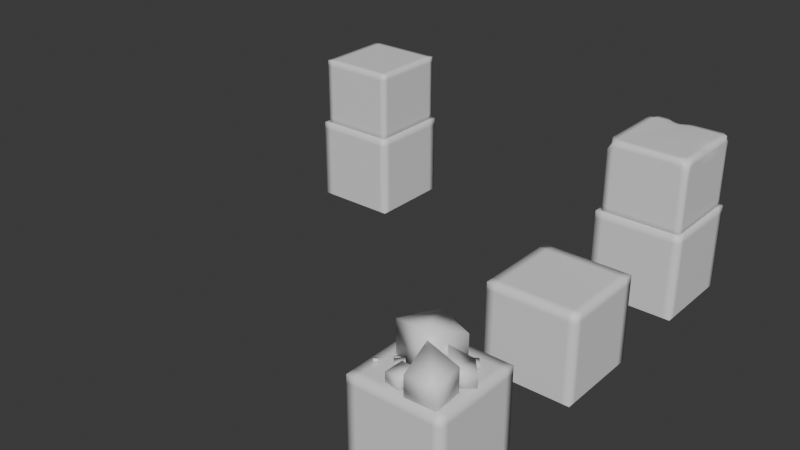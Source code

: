 # Source: tile_set_meshes.blend  (saved by Blender 4.5.90; exported with 4.5.12 LTS)
import bpy
from mathutils import Matrix  # noqa: F401  (used for matrix-valued properties, if any)

bpy.ops.wm.read_factory_settings(use_empty=True)
scene = bpy.context.scene
scene.name = 'Scene'

# ---- collections
col_collection = bpy.data.collections.new('Collection'); scene.collection.children.link(col_collection)

# ---- materials (node trees are filled in below, after node groups)
mat_material_001 = bpy.data.materials.new('Material.001')
mat_material_001.alpha_threshold = 0.0
mat_material_001.roughness = 0.5
mat_material_001.line_color = (0.0, 0.0, 0.0, 1.0)
mat_material = bpy.data.materials.new('Material')
mat_material.alpha_threshold = 0.0
mat_material.roughness = 0.5
mat_material.line_color = (0.0, 0.0, 0.0, 1.0)
mat_material_003 = bpy.data.materials.new('Material.003')
mat_material_003.alpha_threshold = 0.0
mat_material_003.roughness = 0.5
mat_material_003.line_color = (0.0, 0.0, 0.0, 1.0)
mat_material_004 = bpy.data.materials.new('Material.004')
mat_material_004.alpha_threshold = 0.0
mat_material_004.roughness = 0.5
mat_material_004.line_color = (0.0, 0.0, 0.0, 1.0)

# ---- material node trees
mat_material_001.use_nodes = True; mat_material_001.node_tree.nodes.clear()
_N = mat_material_001.node_tree.nodes; _L = mat_material_001.node_tree.links
n0 = _N.new('ShaderNodeOutputMaterial'); n0.name = 'Material Output'; n0.location = (300, 300)
n1 = _N.new('ShaderNodeBsdfPrincipled'); n1.name = 'Principled BSDF'; n1.location = (10, 300)
n1.inputs[3].default_value = 1.45
_L.new(n1.outputs[0], n0.inputs[0])
n0.is_active_output = True
mat_material.use_nodes = True; mat_material.node_tree.nodes.clear()
_N = mat_material.node_tree.nodes; _L = mat_material.node_tree.links
n0 = _N.new('ShaderNodeOutputMaterial'); n0.name = 'Material Output'; n0.location = (300, 300)
n1 = _N.new('ShaderNodeBsdfPrincipled'); n1.name = 'Principled BSDF'; n1.location = (10, 300)
n1.inputs[3].default_value = 1.45
_L.new(n1.outputs[0], n0.inputs[0])
n0.is_active_output = True
mat_material_003.use_nodes = True; mat_material_003.node_tree.nodes.clear()
_N = mat_material_003.node_tree.nodes; _L = mat_material_003.node_tree.links
n0 = _N.new('ShaderNodeOutputMaterial'); n0.name = 'Material Output'; n0.location = (300, 300)
n1 = _N.new('ShaderNodeBsdfPrincipled'); n1.name = 'Principled BSDF'; n1.location = (10, 300)
n1.inputs[3].default_value = 1.45
_L.new(n1.outputs[0], n0.inputs[0])
n0.is_active_output = True
mat_material_004.use_nodes = True; mat_material_004.node_tree.nodes.clear()
_N = mat_material_004.node_tree.nodes; _L = mat_material_004.node_tree.links
n0 = _N.new('ShaderNodeOutputMaterial'); n0.name = 'Material Output'; n0.location = (300, 300)
n1 = _N.new('ShaderNodeBsdfPrincipled'); n1.name = 'Principled BSDF'; n1.location = (10, 300)
n1.inputs[3].default_value = 1.45
_L.new(n1.outputs[0], n0.inputs[0])
n0.is_active_output = True

# ---- world
world_world = bpy.data.worlds.new('World'); scene.world = world_world
world_world.use_nodes = True; world_world.node_tree.nodes.clear()
_N = world_world.node_tree.nodes; _L = world_world.node_tree.links
n0 = _N.new('ShaderNodeOutputWorld'); n0.name = 'World Output'; n0.location = (300, 300)
n1 = _N.new('ShaderNodeBackground'); n1.name = 'Background'; n1.location = (10, 300)
n1.inputs[0].default_value = (0.05088, 0.05088, 0.05088, 1.0)
_L.new(n1.outputs[0], n0.inputs[0])
n0.is_active_output = True
world_world.color = (0.05088, 0.05088, 0.05088)
world_world.sun_shadow_jitter_overblur = 0.0

# ---- meshes
me_cube_001 = bpy.data.meshes.new('Cube.001')
me_cube_001.from_pydata([(0.5, 6.557e-08, -0.5), (0.5, -1.0, -0.5), (0.5, -6.557e-08, 0.5), (0.5, -1.0, 0.5), (-0.5, 6.557e-08, -0.5), (-0.5, -1.0, -0.5), (-0.5, -6.557e-08, 0.5), (-0.5, -1.0, 0.5), (0.4096, -1.0, -0.5), (-0.4096, -1.0, -0.5), (0.4096, -5.96e-08, 0.5), (-0.4096, -5.96e-08, 0.5), (-0.4096, -1.0, 0.5), (0.4096, -1.0, 0.5), (-0.4096, 5.96e-08, -0.5), (0.4096, 5.96e-08, -0.5), (-0.5, -1.0, -0.4015), (-0.5, -0.08836, -0.4015), (-0.5, -0.08836, 0.4015), (-0.5, -1.0, 0.4015), (0.5, 2.98e-08, -0.4015), (0.5, -0.08836, 0.4015), (0.5, -0.08836, -0.4015), (0.5, -2.98e-08, 0.4015), (-0.5, -2.98e-08, 0.4015), (-0.4096, -0.08836, 0.5), (0.4096, -0.08836, 0.5), (-0.5, 2.98e-08, -0.4015), (0.5, -1.0, 0.4015), (0.4096, -0.08836, -0.5), (-0.4096, -0.08836, -0.5), (0.5, -1.0, -0.4015), (0.4096, 2.98e-08, -0.4015), (-0.5, -0.08836, -0.5), (0.5, -0.08836, 0.5), (0.4096, -2.98e-08, 0.4015), (-0.4096, 2.98e-08, -0.4015), (-0.5, -0.08836, 0.5), (0.5, -0.08836, -0.5), (-0.4096, -2.98e-08, 0.4015), (0.4681, 5.257e-08, -0.4752), (0.4681, -5.2e-08, 0.4677), (-0.4429, 5.257e-08, -0.4752), (-0.4429, -5.2e-08, 0.4677), (0.4442, 0.7994, -0.4543), (0.4371, 0.7844, 0.4518), (-0.4199, 0.8065, -0.4555), (-0.414, 0.7915, 0.4355), (0.4681, 0.06333, 0.4677), (-0.4429, 0.06333, 0.4677), (0.4681, 0.06333, -0.4752), (-0.4429, 0.06333, -0.4752), (0.4681, 0.7267, 0.4677), (0.4681, 0.7607, -0.4752), (-0.4429, 0.7305, -0.4752), (-0.4429, 0.7294, 0.4677), (0.399, -5.96e-08, 0.4677), (-0.3788, -5.96e-08, 0.4677), (0.399, 5.96e-08, -0.4752), (-0.3788, 5.96e-08, -0.4752), (0.3738, 0.8314, 0.4677), (-0.3633, 0.8314, 0.4677), (0.399, 0.8314, -0.4752), (-0.3598, 0.8314, -0.4752), (-0.3788, 0.06333, -0.4752), (0.399, 0.06333, -0.4752), (0.399, 0.06333, 0.4677), (-0.3788, 0.06333, 0.4677), (-0.3788, 0.7607, -0.4752), (0.399, 0.7607, -0.4752), (0.399, 0.7607, 0.4677), (-0.3788, 0.7607, 0.4677), (0.4681, 4.13e-08, -0.416), (0.4681, -4.042e-08, 0.3968), (-0.4429, 4.13e-08, -0.416), (-0.4429, -4.042e-08, 0.3968), (0.4681, 0.8314, -0.416), (0.4681, 0.8314, 0.3813), (-0.4429, 0.8314, -0.3899), (-0.4429, 0.8314, 0.3709), (-0.4429, 0.06333, 0.3968), (-0.4429, 0.06333, -0.416), (0.4681, 0.06333, -0.416), (0.4681, 0.06333, 0.3968), (-0.4429, 0.7607, 0.3968), (-0.4429, 0.7607, -0.416), (0.4681, 0.7607, -0.416), (0.4681, 0.7607, 0.3968), (0.399, 0.8314, -0.416), (0.399, 0.8314, 0.3968), (-0.3788, 0.8314, -0.416), (-0.3788, 0.8314, 0.3968), (0.399, -4.042e-08, 0.3968), (0.399, 4.13e-08, -0.416), (-0.3788, -4.042e-08, 0.3968), (-0.3788, 4.13e-08, -0.416), (0.4681, 0.7607, -0.1523), (0.4576, 0.7606, -0.03755), (0.4681, 0.7607, 0.05126), (0.399, 0.8314, -0.1189), (0.456, 0.8133, -0.04425), (0.399, 0.8314, 0.07802), (0.4681, 0.8314, -0.1646), (0.4681, 0.8314, 0.1862), (0.4681, 0.7358, -0.01885), (0.4681, 0.7405, -0.1134), (0.3853, 0.8314, -0.07715), (0.3841, 0.8314, 0.04662), (0.4681, 0.7607, 0.2812), (0.399, 0.8314, 0.2642), (0.4681, 0.8314, 0.2972), (0.4681, 0.8314, -0.3143), (0.399, 0.8314, -0.2693), (0.4681, 0.7607, -0.3073), (0.4681, 0.6504, -0.02719), (0.4681, 0.6553, -0.1705), (0.4681, 0.6799, 0.1273), (0.4681, 0.7112, -0.2815), (0.3397, 0.8314, 0.1676), (0.3395, 0.8314, -0.1448), (0.3179, 0.8314, 0.02286), (-0.01939, 0.8314, -0.416), (-0.19, 0.8314, -0.416), (0.04664, 0.8314, -0.4752), (-0.2539, 0.8314, -0.4752), (-0.1993, 0.7607, -0.4752), (-0.005302, 0.7607, -0.4752), (-0.289, 0.8314, -0.416), (0.1118, 0.8314, -0.416), (-0.1602, 0.7056, -0.4752), (-0.05833, 0.7082, -0.4752), (-0.06355, 0.8314, -0.3996), (-0.1446, 0.8314, -0.402), (0.03314, 0.8419, -0.3573), (-0.1019, 0.8195, -0.4119), (-0.1032, 0.8314, -0.3209), (-0.2323, 0.8314, -0.3535), (0.156, 0.8314, -0.4752), (0.1512, 0.7607, -0.4752), (-0.314, 0.8314, -0.4752), (-0.308, 0.7607, -0.4752), (-0.109, 0.7348, -0.4577), (-0.2066, 0.659, -0.4752), (-0.001484, 0.6717, -0.4752), (-0.01321, 0.8222, -0.4674), (-0.1946, 0.8181, -0.4709), (-0.09889, 0.8105, -0.4579), (0.4557, 0.8181, 0.1031), (-0.3231, 0.8314, 0.3499), (-0.4429, 0.6999, 0.3968), (-0.3216, 0.8314, 0.3968), (-0.3142, 0.7607, 0.4677), (-0.4429, 0.8314, 0.2833), (-0.3788, 0.6779, 0.4677), (-0.4429, 0.6448, 0.4677), (-0.2764, 0.8314, 0.4677), (-0.3788, 0.8314, 0.3447), (-0.4429, 0.7607, 0.326), (0.4681, 0.7607, 0.3429), (0.2898, 0.8314, -0.4752), (-0.3298, 0.8314, -0.416), (0.3457, 0.8314, 0.3968), (0.399, 0.8314, 0.3436), (-0.3788, 0.8314, -0.3467), (0.4681, 0.8314, 0.3234), (0.4681, 0.8314, -0.3696), (0.399, 0.6913, 0.4677), (0.399, 0.8314, -0.3443), (0.4681, 0.6827, 0.3968), (0.3274, 0.7607, -0.4752), (-0.3426, 0.7607, -0.4752), (0.4681, 0.7607, -0.3578), (0.4681, 0.6893, -0.416), (0.2622, 0.8314, 0.4677), (-0.4429, 0.6961, -0.416), (0.3392, 0.7607, 0.4677), (0.3166, 0.8314, -0.416), (0.4681, 0.6066, 0.4677), (0.399, 0.6888, -0.4752), (0.4681, 0.6514, -0.4752), (-0.3788, 0.6965, -0.4752), (-0.4429, 0.7607, -0.3445), (-0.4429, 0.6484, -0.4752), (-0.3316, 0.8314, -0.4752), (-0.4429, 0.8314, -0.3127)], [], [(39, 24, 6, 11), (25, 11, 6, 37), (17, 27, 4, 33), (21, 23, 2, 34), (29, 15, 0, 38), (33, 4, 14, 30), (26, 25, 12, 13), (34, 2, 10, 26), (32, 15, 14, 36), (23, 35, 10, 2), (30, 29, 8, 9), (0, 15, 32, 20), (16, 17, 33, 5), (20, 32, 35, 23), (5, 33, 30, 9), (10, 35, 39, 11), (8, 29, 38, 1), (35, 32, 36, 39), (3, 34, 26, 13), (38, 0, 20, 22), (10, 11, 25, 26), (22, 20, 23, 21), (1, 38, 22, 31), (37, 6, 24, 18), (14, 15, 29, 30), (18, 24, 27, 17), (7, 37, 18, 19), (14, 4, 27, 36), (31, 22, 21, 28), (36, 27, 24, 39), (19, 18, 17, 16), (28, 21, 34, 3), (12, 25, 37, 7), (95, 74, 42, 59), (90, 63, 46, 78), (70, 52, 45, 60), (86, 53, 44, 76), (68, 54, 46, 63), (84, 55, 47, 79), (75, 43, 49, 80), (59, 42, 51, 64), (72, 40, 50, 82), (56, 41, 48, 66), (80, 49, 154, 149), (64, 51, 182, 180), (82, 50, 179, 172), (66, 48, 177, 166), (49, 67, 153, 154), (67, 66, 166, 175, 151, 153), (50, 65, 178, 179), (65, 143, 138, 169, 178), (43, 57, 67, 49), (57, 56, 66, 67), (40, 58, 65, 50), (58, 59, 64, 65), (53, 69, 62, 44), (69, 169, 159, 62), (55, 71, 61, 47), (71, 151, 155, 61), (76, 44, 62, 88), (88, 62, 159, 176), (72, 93, 58, 40), (93, 95, 59, 58), (56, 57, 94, 92), (92, 94, 95, 93), (41, 56, 92, 73), (73, 92, 93, 72), (60, 89, 161, 173), (89, 162, 161), (45, 77, 89, 60), (77, 164, 162, 89), (48, 83, 168, 177), (83, 116, 108), (51, 81, 174, 182), (81, 80, 149, 157, 181, 174), (41, 73, 83, 48), (73, 72, 82, 83), (42, 74, 81, 51), (74, 75, 80, 81), (54, 85, 78, 46), (85, 181, 184, 78), (52, 87, 77, 45), (87, 158, 164, 77), (61, 91, 79, 47), (91, 156, 152, 79), (57, 43, 75, 94), (94, 75, 74, 95), (106, 107, 100), (102, 96, 113, 111), (98, 104, 97), (97, 105, 96), (134, 146, 145, 122), (82, 114, 116, 83), (82, 115, 114), (105, 97, 104), (103, 147, 101), (99, 102, 111, 112), (99, 106, 100), (100, 107, 101), (120, 107, 106), (136, 127, 160, 163, 156, 148), (172, 171, 113, 117, 82), (109, 110, 103, 101), (110, 108, 98, 103), (112, 111, 165, 167), (111, 113, 171, 165), (105, 117, 113, 96), (119, 120, 106), (108, 158, 168, 83), (157, 149, 84), (114, 115, 105, 104), (108, 116, 104, 98), (115, 117, 105), (116, 114, 104), (112, 119, 106, 99), (118, 109, 101, 107), (120, 148, 118), (82, 117, 115), (100, 98, 97), (96, 100, 97), (122, 127, 136, 132), (132, 136, 135, 131), (126, 130, 141), (122, 124, 139, 127), (131, 135, 133), (121, 144, 146, 134), (124, 125, 140, 139), (131, 134, 132), (131, 133, 128, 121), (121, 134, 131), (132, 134, 122), (135, 136, 148), (123, 126, 144), (128, 133, 119, 112, 167, 176), (127, 139, 183, 160), (137, 138, 126, 123), (133, 135, 148, 120), (122, 145, 124), (139, 140, 170, 183), (138, 143, 130, 126), (130, 143, 142, 129), (129, 142, 140, 125), (140, 142, 64, 180, 170), (64, 142, 143, 65), (141, 129, 125), (129, 141, 130), (128, 137, 123, 121), (133, 120, 119), (146, 144, 126, 141), (124, 145, 125), (145, 146, 141, 125), (144, 121, 123), (98, 100, 147), (107, 120, 118), (100, 96, 102), (101, 147, 100), (99, 100, 102), (147, 103, 98), (154, 153, 71, 55), (148, 156, 91), (152, 157, 84, 79), (148, 109, 118), (152, 156, 163, 184), (153, 151, 71), (155, 150, 91, 61), (155, 151, 175, 173), (150, 148, 91), (149, 154, 55, 84), (182, 174, 85, 54), (166, 177, 52, 70), (174, 181, 85), (159, 169, 138, 137), (173, 175, 70, 60), (160, 183, 63, 90), (161, 162, 109, 148, 150), (176, 159, 137, 128), (176, 167, 88), (184, 181, 157, 152), (180, 182, 54, 68), (172, 179, 53, 86), (163, 160, 90), (164, 158, 108, 110), (183, 170, 68, 63), (175, 166, 70), (173, 161, 150, 155), (179, 178, 69, 53), (167, 165, 76, 88), (168, 158, 87), (165, 171, 86, 76), (178, 169, 69), (170, 180, 68), (162, 164, 110, 109), (177, 168, 87, 52), (184, 163, 90, 78), (171, 172, 86)])
me_cube_001.polygons.foreach_set('use_smooth', [True] * 195)
_uv = me_cube_001.uv_layers.new(name='UVMap')
_uv.uv.foreach_set('vector', [0.2936, 0.2431, 0.2936, 0.2673, 0.2673, 0.2673, 0.2673, 0.2431, 0.02362, 0.02418, 1.982e-09, 0.02417, -5.841e-10, -1.125e-08, 0.02362, 3.351e-06, 0.2436, 0.5084, 0.2672, 0.5084, 0.2672, 0.5347, 0.2436, 0.5347, 0.558, 0.2939, 0.5344, 0.2938, 0.5344, 0.2675, 0.558, 0.2675, 0.5108, 0.5107, 0.5344, 0.5107, 0.5344, 0.5349, 0.5108, 0.5349, 0.5108, 0.2675, 0.5344, 0.2675, 0.5344, 0.2917, 0.5108, 0.2917, 0.02362, 0.2432, 0.02362, 0.02418, 0.2673, 0.02421, 0.2673, 0.2432, 0.02362, 0.2673, 6.327e-08, 0.2673, 4.887e-08, 0.2431, 0.02362, 0.2432, 0.5081, 0.02437, 0.5344, 0.0244, 0.5344, 0.2433, 0.5081, 0.2433, 0.2936, 2.234e-05, 0.2936, 0.02419, 0.2673, 0.02417, 0.2673, -2.379e-09, 0.5108, 0.2917, 0.5108, 0.5107, 0.2673, 0.5107, 0.2673, 0.2917, 0.5344, 0.0002268, 0.5344, 0.0244, 0.5081, 0.02437, 0.5081, 0.0002045, -1.257e-08, 0.5084, 0.2436, 0.5084, 0.2436, 0.5347, -1.488e-08, 0.5347, 0.5081, 0.0002045, 0.5081, 0.02437, 0.2936, 0.02419, 0.2936, 2.234e-05, 0.2673, 0.2675, 0.5108, 0.2675, 0.5108, 0.2917, 0.2673, 0.2917, 0.2673, 0.02417, 0.2936, 0.02419, 0.2936, 0.2431, 0.2673, 0.2431, 0.2673, 0.5107, 0.5108, 0.5107, 0.5108, 0.5349, 0.2673, 0.5349, 0.2936, 0.02419, 0.5081, 0.02437, 0.5081, 0.2433, 0.2936, 0.2431, 0.2673, 0.2674, 0.02362, 0.2673, 0.02362, 0.2432, 0.2673, 0.2432, 0.558, 0.5349, 0.5344, 0.5349, 0.5344, 0.5085, 0.558, 0.5085, 4.887e-08, 0.2431, 1.982e-09, 0.02417, 0.02362, 0.02418, 0.02362, 0.2432, 0.558, 0.5085, 0.5344, 0.5085, 0.5344, 0.2938, 0.558, 0.2939, 0.8014, 0.5349, 0.558, 0.5349, 0.558, 0.5085, 0.8014, 0.5085, 0.2436, 0.2674, 0.2672, 0.2674, 0.2672, 0.2937, 0.2436, 0.2937, 0.5344, 0.2917, 0.5344, 0.5107, 0.5108, 0.5107, 0.5108, 0.2917, 0.2436, 0.2937, 0.2672, 0.2937, 0.2672, 0.5084, 0.2436, 0.5084, 8.496e-09, 0.2674, 0.2436, 0.2674, 0.2436, 0.2937, 6.194e-09, 0.2937, 0.5344, 0.2433, 0.5344, 0.2675, 0.5081, 0.2675, 0.5081, 0.2433, 0.8014, 0.5085, 0.558, 0.5085, 0.558, 0.2939, 0.8014, 0.2939, 0.5081, 0.2433, 0.5081, 0.2675, 0.2936, 0.2673, 0.2936, 0.2431, 6.194e-09, 0.2937, 0.2436, 0.2937, 0.2436, 0.5084, -1.257e-08, 0.5084, 0.8014, 0.2939, 0.558, 0.2939, 0.558, 0.2675, 0.8014, 0.2675, 0.2673, 0.02421, 0.02362, 0.02418, 0.02362, 3.351e-06, 0.2673, 3.808e-05, 0.7608, 0.2363, 0.778, 0.2363, 0.778, 0.2521, 0.7608, 0.2521, 0.01712, 0.7709, 0.02221, 0.7867, 0.006274, 0.7818, 0.0, 0.764, 0.7753, 0.7599, 0.7844, 0.7784, 0.7689, 0.7702, 0.7564, 0.7532, 0.5533, 0.7711, 0.5533, 0.787, 0.5426, 0.7814, 0.5344, 0.7711, 0.9811, 0.01714, 0.9731, 9.827e-06, 0.9936, 0.006147, 1.0, 0.02223, 0.4706, 0.5538, 0.4623, 0.5349, 0.4791, 0.5435, 0.4895, 0.5608, 0.2673, 0.5538, 0.2673, 0.5349, 0.2843, 0.5349, 0.2843, 0.5538, 0.778, 0.01713, 0.778, -7.073e-09, 0.7949, 8.494e-07, 0.7949, 0.01713, 0.7564, 0.7711, 0.7564, 0.787, 0.7395, 0.787, 0.7395, 0.7711, 0.9786, 0.76, 0.9786, 0.7784, 0.9617, 0.7784, 0.9617, 0.76, 0.2843, 0.5538, 0.2843, 0.5349, 0.4396, 0.5349, 0.4544, 0.5538, 0.7949, 0.01713, 0.7949, 8.494e-07, 0.9511, 8.717e-06, 0.964, 0.01714, 0.7395, 0.7711, 0.7395, 0.787, 0.5825, 0.787, 0.5723, 0.7711, 0.9617, 0.76, 0.9617, 0.7784, 0.8165, 0.7784, 0.7938, 0.7599, 0.9617, 0.5349, 0.9617, 0.552, 0.7974, 0.552, 0.8062, 0.5349, 0.9617, 0.552, 0.9617, 0.76, 0.7938, 0.7599, 0.7753, 0.7439, 0.7753, 0.5693, 0.7974, 0.552, 0.7949, 0.2435, 0.7949, 0.2251, 0.9619, 0.2251, 0.9519, 0.2435, 0.7949, 0.2251, 0.9574, 0.118, 0.9811, 0.1588, 0.9811, 0.2059, 0.9619, 0.2251, 0.9786, 0.5349, 0.9786, 0.552, 0.9617, 0.552, 0.9617, 0.5349, 0.9786, 0.552, 0.9786, 0.76, 0.9617, 0.76, 0.9617, 0.552, 0.778, 0.2435, 0.778, 0.2251, 0.7949, 0.2251, 0.7949, 0.2435, 0.778, 0.2251, 0.778, 0.01713, 0.7949, 0.01713, 0.7949, 0.2251, 0.9811, 0.2435, 0.9811, 0.2251, 1.0, 0.2251, 0.9917, 0.2372, 0.9811, 0.2251, 0.9811, 0.2059, 1.0, 0.1959, 1.0, 0.2251, 0.7836, 0.5349, 0.7753, 0.552, 0.7564, 0.5562, 0.7669, 0.5427, 0.7753, 0.552, 0.7753, 0.5693, 0.7564, 0.5794, 0.7564, 0.5562, 0.2435, 0.7708, 0.2373, 0.7813, 0.225, 0.7866, 0.225, 0.7708, 0.225, 0.7708, 0.225, 0.7866, 0.1958, 0.7866, 0.203, 0.7708, 0.5344, 0.2363, 0.5529, 0.2363, 0.5529, 0.2521, 0.5344, 0.2521, 0.5529, 0.2363, 0.7608, 0.2363, 0.7608, 0.2521, 0.5529, 0.2521, 0.5529, 0.0, 0.7608, 0.0, 0.7608, 0.01894, 0.5529, 0.01894, 0.5529, 0.01894, 0.7608, 0.01894, 0.7608, 0.2363, 0.5529, 0.2363, 0.5344, 0.0, 0.5529, 0.0, 0.5529, 0.01894, 0.5344, 0.01894, 0.5344, 0.01894, 0.5529, 0.01894, 0.5529, 0.2363, 0.5344, 0.2363, 0.2183, 0.5347, 0.225, 0.5537, 0.2108, 0.5537, 0.1885, 0.5348, 0.225, 0.5537, 0.225, 0.5679, 0.2108, 0.5537, 0.2355, 0.5395, 0.2435, 0.5578, 0.225, 0.5537, 0.2183, 0.5347, 0.2435, 0.5578, 0.2435, 0.5732, 0.225, 0.5679, 0.225, 0.5537, 0.7395, 0.5349, 0.7395, 0.5538, 0.5741, 0.5538, 0.5944, 0.5349, 0.7395, 0.5538, 0.5748, 0.6259, 0.5533, 0.5848, 0.2843, 0.7869, 0.2843, 0.7711, 0.4534, 0.7711, 0.4406, 0.787, 0.2843, 0.7711, 0.2843, 0.5538, 0.4544, 0.5538, 0.4706, 0.5728, 0.4706, 0.752, 0.4534, 0.7711, 0.7564, 0.5349, 0.7564, 0.5538, 0.7395, 0.5538, 0.7395, 0.5349, 0.7564, 0.5538, 0.7564, 0.7711, 0.7395, 0.7711, 0.7395, 0.5538, 0.2673, 0.7869, 0.2673, 0.7711, 0.2843, 0.7711, 0.2843, 0.7869, 0.2673, 0.7711, 0.2673, 0.5538, 0.2843, 0.5538, 0.2843, 0.7711, 0.4626, 0.787, 0.4706, 0.7711, 0.4895, 0.7642, 0.483, 0.7817, 0.4706, 0.7711, 0.4706, 0.752, 0.4895, 0.7435, 0.4895, 0.7642, 0.5623, 0.5349, 0.5533, 0.5538, 0.5344, 0.558, 0.5465, 0.5391, 0.5533, 0.5538, 0.5533, 0.5682, 0.5344, 0.5734, 0.5344, 0.558, 0.02128, 0.5349, 0.01712, 0.5538, 0.0, 0.5608, 0.007924, 0.544, 0.01712, 0.5538, 0.01712, 0.5678, 0.0, 0.5842, 0.0, 0.5608, 0.7608, 0.0, 0.778, 0.0, 0.778, 0.01894, 0.7608, 0.01894, 0.7608, 0.01894, 0.778, 0.01894, 0.778, 0.2363, 0.7608, 0.2363, 0.2213, 0.6803, 0.221, 0.6472, 0.2403, 0.6717, 0.5344, 0.7039, 0.5533, 0.7006, 0.5533, 0.7421, 0.5344, 0.7439, 0.5533, 0.6462, 0.5599, 0.665, 0.5532, 0.67, 0.5532, 0.67, 0.5587, 0.6902, 0.5533, 0.7006, 0.09119, 0.7699, 0.09205, 0.7823, 0.06642, 0.7857, 0.06758, 0.7709, 0.7395, 0.7711, 0.5827, 0.6672, 0.5748, 0.6259, 0.7395, 0.5538, 0.7395, 0.7711, 0.5814, 0.7055, 0.5827, 0.6672, 0.5587, 0.6902, 0.5532, 0.67, 0.5599, 0.665, 0.2435, 0.6099, 0.2402, 0.6323, 0.225, 0.6388, 0.225, 0.6914, 0.2435, 0.7036, 0.2435, 0.7436, 0.225, 0.7316, 0.225, 0.6914, 0.2213, 0.6803, 0.2403, 0.6717, 0.2403, 0.6717, 0.221, 0.6472, 0.225, 0.6388, 0.2033, 0.6536, 0.221, 0.6472, 0.2213, 0.6803, 0.05629, 0.7542, 0.04113, 0.7709, 0.03021, 0.7709, 0.01712, 0.7524, 0.01712, 0.5678, 0.03202, 0.5663, 0.5723, 0.7711, 0.5533, 0.7556, 0.5533, 0.7421, 0.5665, 0.7352, 0.7395, 0.7711, 0.225, 0.5891, 0.2435, 0.5802, 0.2435, 0.6099, 0.225, 0.6388, 0.5344, 0.5804, 0.5533, 0.5848, 0.5533, 0.6462, 0.5344, 0.6101, 0.225, 0.7316, 0.2435, 0.7436, 0.2435, 0.7583, 0.225, 0.7516, 0.5344, 0.7439, 0.5533, 0.7421, 0.5533, 0.7556, 0.5344, 0.7587, 0.5587, 0.6902, 0.5665, 0.7352, 0.5533, 0.7421, 0.5533, 0.7006, 0.2091, 0.6984, 0.2033, 0.6536, 0.2213, 0.6803, 0.5533, 0.5848, 0.5533, 0.5682, 0.5741, 0.5538, 0.7395, 0.5538, 0.4706, 0.5728, 0.4544, 0.5538, 0.4706, 0.5538, 0.5827, 0.6672, 0.5814, 0.7055, 0.5587, 0.6902, 0.5599, 0.665, 0.5533, 0.5848, 0.5748, 0.6259, 0.5599, 0.665, 0.5533, 0.6462, 0.5814, 0.7055, 0.5665, 0.7352, 0.5587, 0.6902, 0.5748, 0.6259, 0.5827, 0.6672, 0.5599, 0.665, 0.225, 0.7316, 0.2091, 0.6984, 0.2213, 0.6803, 0.225, 0.6914, 0.2092, 0.6149, 0.225, 0.5891, 0.225, 0.6388, 0.221, 0.6472, 0.2033, 0.6536, 0.03202, 0.5663, 0.2092, 0.6149, 0.7395, 0.7711, 0.5665, 0.7352, 0.5814, 0.7055, 0.5391, 0.6718, 0.5533, 0.6462, 0.5532, 0.67, 0.5533, 0.7006, 0.5391, 0.6718, 0.5532, 0.67, 0.06758, 0.7709, 0.04113, 0.7709, 0.05629, 0.7542, 0.07973, 0.7671, 0.07973, 0.7671, 0.05629, 0.7542, 0.09078, 0.7455, 0.1014, 0.7665, 0.9811, 0.117, 0.9671, 0.1028, 0.9744, 0.08927, 0.06758, 0.7709, 0.05051, 0.7867, 0.03445, 0.7867, 0.04113, 0.7709, 0.1014, 0.7665, 0.09078, 0.7455, 0.1272, 0.7551, 0.1132, 0.7709, 0.1149, 0.7847, 0.09205, 0.7823, 0.09119, 0.7699, 1.0, 0.05053, 0.9811, 0.06512, 0.9811, 0.03607, 1.0, 0.03446, 0.2672, 0.5564, 0.2639, 0.5461, 0.2672, 0.5347, 0.1014, 0.7665, 0.1272, 0.7551, 0.1483, 0.7708, 0.1132, 0.7709, 0.1132, 0.7709, 0.09119, 0.7699, 0.1014, 0.7665, 0.07973, 0.7671, 0.09119, 0.7699, 0.06758, 0.7709, 0.09078, 0.7455, 0.05629, 0.7542, 0.03202, 0.5663, 1.0, 0.1309, 0.9811, 0.117, 0.9977, 0.1149, 0.1483, 0.7708, 0.1272, 0.7551, 0.2091, 0.6984, 0.225, 0.7316, 0.225, 0.7516, 0.203, 0.7708, 0.04113, 0.7709, 0.03445, 0.7867, 0.02973, 0.7867, 0.03021, 0.7709, 1.0, 0.1601, 0.9811, 0.1588, 0.9811, 0.117, 1.0, 0.1309, 0.1272, 0.7551, 0.09078, 0.7455, 0.03202, 0.5663, 0.2033, 0.6536, 0.06758, 0.7709, 0.06642, 0.7857, 0.05051, 0.7867, 1.0, 0.03446, 0.9811, 0.03607, 0.9811, 0.02681, 1.0, 0.02975, 0.9811, 0.1588, 0.9574, 0.118, 0.9671, 0.1028, 0.9811, 0.117, 0.9671, 0.1028, 0.9574, 0.118, 0.954, 0.06318, 0.9664, 0.07558, 0.9664, 0.07558, 0.954, 0.06318, 0.9811, 0.03607, 0.9811, 0.06512, 0.9811, 0.03607, 0.954, 0.06318, 0.7949, 0.01713, 0.964, 0.01714, 0.9811, 0.02681, 0.7949, 0.01713, 0.954, 0.06318, 0.9574, 0.118, 0.7949, 0.2251, 0.9744, 0.08927, 0.9664, 0.07558, 0.9811, 0.06512, 0.9664, 0.07558, 0.9744, 0.08927, 0.9671, 0.1028, 0.1483, 0.7708, 0.1601, 0.7866, 0.1308, 0.7867, 0.1132, 0.7709, 0.1272, 0.7551, 0.2033, 0.6536, 0.2091, 0.6984, 0.9946, 0.09196, 0.9977, 0.1149, 0.9811, 0.117, 0.9744, 0.08927, 1.0, 0.05053, 0.9965, 0.06637, 0.9811, 0.06512, 0.9965, 0.06637, 0.9946, 0.09196, 0.9744, 0.08927, 0.9811, 0.06512, 0.1149, 0.7847, 0.1132, 0.7709, 0.1308, 0.7867, 0.5533, 0.6462, 0.5391, 0.6718, 0.5378, 0.6324, 0.221, 0.6472, 0.2033, 0.6536, 0.2092, 0.6149, 0.5391, 0.6718, 0.5533, 0.7006, 0.5344, 0.7039, 0.225, 0.6388, 0.2402, 0.6323, 0.2403, 0.6717, 0.225, 0.6914, 0.2403, 0.6717, 0.2435, 0.7036, 0.5378, 0.6324, 0.5344, 0.6101, 0.5533, 0.6462, 0.8062, 0.5349, 0.7974, 0.552, 0.7753, 0.552, 0.7836, 0.5349, 0.03202, 0.5663, 0.01712, 0.5678, 0.01712, 0.5538, 0.4895, 0.5842, 0.4706, 0.5728, 0.4706, 0.5538, 0.4895, 0.5608, 0.03202, 0.5663, 0.225, 0.5891, 0.2092, 0.6149, 0.0, 0.5842, 0.01712, 0.5678, 0.01712, 0.7524, 0.0, 0.7434, 0.7974, 0.552, 0.7753, 0.5693, 0.7753, 0.552, 0.04448, 0.5349, 0.0324, 0.5538, 0.01712, 0.5538, 0.02128, 0.5349, 0.7564, 0.5794, 0.7753, 0.5693, 0.7753, 0.7439, 0.7564, 0.7234, 0.0324, 0.5538, 0.03202, 0.5663, 0.01712, 0.5538, 0.4544, 0.5538, 0.4396, 0.5349, 0.4623, 0.5349, 0.4706, 0.5538, 0.4406, 0.787, 0.4534, 0.7711, 0.4706, 0.7711, 0.4626, 0.787, 0.7938, 0.7599, 0.8165, 0.7784, 0.7844, 0.7784, 0.7753, 0.7599, 0.4534, 0.7711, 0.4706, 0.752, 0.4706, 0.7711, 1.0, 0.1959, 0.9811, 0.2059, 0.9811, 0.1588, 1.0, 0.1601, 0.7564, 0.7234, 0.7753, 0.7439, 0.7753, 0.7599, 0.7564, 0.7532, 0.03021, 0.7709, 0.02973, 0.7867, 0.02221, 0.7867, 0.01712, 0.7709, 0.2108, 0.5537, 0.225, 0.5679, 0.225, 0.5891, 0.03202, 0.5663, 0.0324, 0.5538, 0.203, 0.7708, 0.1958, 0.7866, 0.1601, 0.7866, 0.1483, 0.7708, 0.203, 0.7708, 0.225, 0.7516, 0.225, 0.7708, 0.4895, 0.7435, 0.4706, 0.752, 0.4706, 0.5728, 0.4895, 0.5842, 0.964, 0.01714, 0.9511, 8.717e-06, 0.9731, 9.827e-06, 0.9811, 0.01714, 0.5723, 0.7711, 0.5825, 0.787, 0.5533, 0.787, 0.5533, 0.7711, 0.01712, 0.7524, 0.03021, 0.7709, 0.01712, 0.7709, 0.5344, 0.5734, 0.5533, 0.5682, 0.5533, 0.5848, 0.5344, 0.5804, 1.0, 0.02975, 0.9811, 0.02681, 0.9811, 0.01714, 1.0, 0.02223, 0.7753, 0.7439, 0.7938, 0.7599, 0.7753, 0.7599, 0.1885, 0.5348, 0.2108, 0.5537, 0.0324, 0.5538, 0.04448, 0.5349, 0.9519, 0.2435, 0.9619, 0.2251, 0.9811, 0.2251, 0.9811, 0.2435, 0.225, 0.7516, 0.2435, 0.7583, 0.2435, 0.7708, 0.225, 0.7708, 0.5741, 0.5538, 0.5533, 0.5682, 0.5533, 0.5538, 0.5344, 0.7587, 0.5533, 0.7556, 0.5533, 0.7711, 0.5344, 0.7711, 0.9619, 0.2251, 0.9811, 0.2059, 0.9811, 0.2251, 0.9811, 0.02681, 0.964, 0.01714, 0.9811, 0.01714, 0.225, 0.5679, 0.2435, 0.5732, 0.2435, 0.5802, 0.225, 0.5891, 0.5944, 0.5349, 0.5741, 0.5538, 0.5533, 0.5538, 0.5623, 0.5349, 0.0, 0.7434, 0.01712, 0.7524, 0.01712, 0.7709, 0.0, 0.764, 0.5533, 0.7556, 0.5723, 0.7711, 0.5533, 0.7711])
me_cube_001.materials.append(mat_material_001)
me_cube_001.use_mirror_vertex_groups = False
me_cube_001.update()
me_cube = bpy.data.meshes.new('Cube')
me_cube.from_pydata([(0.5, 6.557e-08, -0.5), (0.5, -1.0, -0.5), (0.5, -6.557e-08, 0.5), (0.5, -1.0, 0.5), (-0.5, 6.557e-08, -0.5), (-0.5, -1.0, -0.5), (-0.5, -6.557e-08, 0.5), (-0.5, -1.0, 0.5), (0.4096, -1.0, -0.5), (-0.4096, -1.0, -0.5), (0.4096, -5.96e-08, 0.5), (-0.4096, -5.96e-08, 0.5), (-0.4096, -1.0, 0.5), (0.4096, -1.0, 0.5), (-0.4096, 5.96e-08, -0.5), (0.4096, 5.96e-08, -0.5), (-0.5, -1.0, -0.4015), (-0.5, -0.08836, -0.4015), (-0.5, -0.08836, 0.4015), (-0.5, -1.0, 0.4015), (0.5, 2.98e-08, -0.4015), (0.5, -0.08836, 0.4015), (0.5, -0.08836, -0.4015), (0.5, -2.98e-08, 0.4015), (-0.5, -2.98e-08, 0.4015), (-0.4096, -0.08836, 0.5), (0.4096, -0.08836, 0.5), (-0.5, 2.98e-08, -0.4015), (0.5, -1.0, 0.4015), (0.4096, -0.08836, -0.5), (-0.4096, -0.08836, -0.5), (0.5, -1.0, -0.4015), (0.4096, 2.98e-08, -0.4015), (-0.5, -0.08836, -0.5), (0.5, -0.08836, 0.5), (0.4096, -2.98e-08, 0.4015), (-0.4096, 2.98e-08, -0.4015), (-0.5, -0.08836, 0.5), (0.5, -0.08836, -0.5), (-0.4096, -2.98e-08, 0.4015)], [], [(39, 24, 6, 11), (25, 11, 6, 37), (17, 27, 4, 33), (21, 23, 2, 34), (29, 15, 0, 38), (33, 4, 14, 30), (26, 25, 12, 13), (34, 2, 10, 26), (32, 15, 14, 36), (23, 35, 10, 2), (30, 29, 8, 9), (0, 15, 32, 20), (16, 17, 33, 5), (20, 32, 35, 23), (5, 33, 30, 9), (10, 35, 39, 11), (8, 29, 38, 1), (35, 32, 36, 39), (3, 34, 26, 13), (38, 0, 20, 22), (10, 11, 25, 26), (22, 20, 23, 21), (1, 38, 22, 31), (37, 6, 24, 18), (14, 15, 29, 30), (18, 24, 27, 17), (7, 37, 18, 19), (14, 4, 27, 36), (31, 22, 21, 28), (36, 27, 24, 39), (19, 18, 17, 16), (28, 21, 34, 3), (12, 25, 37, 7)])
me_cube.polygons.foreach_set('use_smooth', [True] * 33)
_uv = me_cube.uv_layers.new(name='UVMap')
_uv.uv.foreach_set('vector', [0.03283, 0.3032, 0.03283, 0.3333, 1.457e-08, 0.3333, 1.685e-08, 0.3032, 0.6372, 0.3032, 0.6667, 0.3032, 0.6667, 0.3333, 0.6372, 0.3333, 0.6372, 0.6338, 0.6667, 0.6338, 0.6667, 0.6667, 0.6372, 0.6667, 0.3005, 0.6961, 0.3005, 0.6667, 0.3333, 0.6667, 0.3333, 0.6961, 0.3039, 0.6365, 0.3333, 0.6365, 0.3333, 0.6667, 0.3039, 0.6667, 0.3039, 0.3333, 0.3333, 0.3333, 0.3333, 0.3635, 0.3039, 0.3635, 0.6372, 0.03014, 0.6372, 0.3032, 0.3333, 0.3032, 0.3333, 0.03014, 0.6372, -1.562e-09, 0.6667, 6.614e-10, 0.6667, 0.03014, 0.6372, 0.03014, 0.3005, 0.03014, 0.3333, 0.03014, 0.3333, 0.3032, 0.3005, 0.3032, 0.03283, 2.479e-09, 0.03283, 0.03014, 3.746e-08, 0.03014, 3.974e-08, 3e-15, 0.3039, 0.3635, 0.3039, 0.6365, 1.155e-08, 0.6365, 3.216e-08, 0.3635, 0.3333, 2.517e-08, 0.3333, 0.03014, 0.3005, 0.03014, 0.3005, 2.269e-08, 0.3333, 0.6338, 0.6372, 0.6338, 0.6372, 0.6667, 0.3333, 0.6667, 0.3005, 2.269e-08, 0.3005, 0.03014, 0.03283, 0.03014, 0.03283, 2.479e-09, 3.444e-08, 0.3333, 0.3039, 0.3333, 0.3039, 0.3635, 3.216e-08, 0.3635, 3.746e-08, 0.03014, 0.03283, 0.03014, 0.03283, 0.3032, 1.685e-08, 0.3032, 1.155e-08, 0.6365, 0.3039, 0.6365, 0.3039, 0.6667, 9.273e-09, 0.6667, 0.03283, 0.03014, 0.3005, 0.03014, 0.3005, 0.3032, 0.03283, 0.3032, 0.3333, -2.45e-08, 0.6372, -1.562e-09, 0.6372, 0.03014, 0.3333, 0.03014, 2.885e-09, 0.6961, 6.614e-10, 0.6667, 0.03283, 0.6667, 0.03283, 0.6961, 0.6667, 0.03014, 0.6667, 0.3032, 0.6372, 0.3032, 0.6372, 0.03014, 0.03283, 0.6961, 0.03283, 0.6667, 0.3005, 0.6667, 0.3005, 0.6961, -1.391e-08, 1.0, 2.885e-09, 0.6961, 0.03283, 0.6961, 0.03283, 1.0, 0.6372, 0.3333, 0.6667, 0.3333, 0.6667, 0.3662, 0.6372, 0.3662, 0.3333, 0.3635, 0.3333, 0.6365, 0.3039, 0.6365, 0.3039, 0.3635, 0.6372, 0.3662, 0.6667, 0.3662, 0.6667, 0.6338, 0.6372, 0.6338, 0.3333, 0.3333, 0.6372, 0.3333, 0.6372, 0.3662, 0.3333, 0.3662, 0.3333, 0.3032, 0.3333, 0.3333, 0.3005, 0.3333, 0.3005, 0.3032, 0.03283, 1.0, 0.03283, 0.6961, 0.3005, 0.6961, 0.3005, 1.0, 0.3005, 0.3032, 0.3005, 0.3333, 0.03283, 0.3333, 0.03283, 0.3032, 0.3333, 0.3662, 0.6372, 0.3662, 0.6372, 0.6338, 0.3333, 0.6338, 0.3005, 1.0, 0.3005, 0.6961, 0.3333, 0.6961, 0.3333, 1.0, 0.3333, 0.3032, 0.6372, 0.3032, 0.6372, 0.3333, 0.3333, 0.3333])
me_cube.materials.append(mat_material)
me_cube.use_mirror_vertex_groups = False
me_cube.update()
me_cube_003 = bpy.data.meshes.new('Cube.003')
me_cube_003.from_pydata([(0.5, 6.557e-08, -0.5), (0.5, -1.0, -0.5), (0.5, -6.557e-08, 0.5), (0.5, -1.0, 0.5), (-0.5, 6.557e-08, -0.5), (-0.5, -1.0, -0.5), (-0.5, -6.557e-08, 0.5), (-0.5, -1.0, 0.5), (0.4096, -1.0, -0.5), (-0.4096, -1.0, -0.5), (0.4096, -5.96e-08, 0.5), (-0.4096, -5.96e-08, 0.5), (-0.4096, -1.0, 0.5), (0.4096, -1.0, 0.5), (-0.4096, 5.96e-08, -0.5), (0.4096, 5.96e-08, -0.5), (-0.5, -1.0, -0.4015), (-0.5, -0.08836, -0.4015), (-0.5, -0.08836, 0.4015), (-0.5, -1.0, 0.4015), (0.5, 2.98e-08, -0.4015), (0.5, -0.08836, 0.4015), (0.5, -0.08836, -0.4015), (0.5, -2.98e-08, 0.4015), (-0.5, -2.98e-08, 0.4015), (-0.4096, -0.08836, 0.5), (0.4096, -0.08836, 0.5), (-0.5, 2.98e-08, -0.4015), (0.5, -1.0, 0.4015), (0.4096, -0.08836, -0.5), (-0.4096, -0.08836, -0.5), (0.5, -1.0, -0.4015), (0.4096, 2.98e-08, -0.4015), (-0.5, -0.08836, -0.5), (0.5, -0.08836, 0.5), (0.4096, -2.98e-08, 0.4015), (-0.4096, 2.98e-08, -0.4015), (-0.5, -0.08836, 0.5), (0.5, -0.08836, -0.5), (-0.4096, -2.98e-08, 0.4015), (-0.3741, 0.005261, 0.002794), (-0.2108, 0.005261, -0.4109), (0.04793, 0.005261, 0.1694), (0.2112, 0.005261, -0.2444), (-0.3741, 0.3617, 0.002794), (-0.2108, 0.3252, -0.4109), (0.04793, 0.497, 0.1694), (0.2112, 0.3252, -0.2444), (-0.3499, 0.002279, -0.4399), (-0.2465, 0.002279, -0.3272), (-0.4648, 0.002279, -0.3344), (-0.3614, 0.002279, -0.2218), (-0.3499, 0.06806, -0.4399), (-0.2465, 0.1248, -0.3272), (-0.4648, 0.06806, -0.3344), (-0.3614, 0.1248, -0.2218), (0.1334, 0.0006294, -0.0569), (0.3084, 0.0006294, -0.2118), (0.2914, 0.0006294, 0.1217), (0.4664, 0.0006294, -0.03323), (0.1334, 0.2829, -0.0569), (0.3084, 0.1334, -0.2118), (0.2914, 0.1879, 0.1217), (0.4664, 0.1334, -0.03323), (0.07681, 0.00243, 0.4497), (0.06377, 0.00243, 0.1308), (0.4021, 0.00243, 0.4364), (0.3891, 0.00243, 0.1175), (0.07681, 0.2212, 0.4497), (0.06377, 0.3865, 0.1308), (0.4021, 0.2212, 0.4364), (0.3891, 0.2582, 0.1175), (-0.1493, 0.004314, 0.1955), (0.0333, 0.004314, 0.2213), (-0.1757, 0.004314, 0.3818), (0.006919, 0.004314, 0.4076), (-0.1493, 0.1303, 0.1955), (0.0333, 0.1521, 0.2213), (-0.1757, 0.1067, 0.3818), (0.006919, 0.1285, 0.4076), (-0.2145, -0.001403, 0.07121), (-0.1488, -0.001403, 0.1428), (-0.2874, -0.001403, 0.1382), (-0.2218, -0.001403, 0.2097), (-0.2145, 0.07642, 0.07121), (-0.1488, 0.07642, 0.1428), (-0.2874, 0.06153, 0.1382), (-0.2218, 0.06153, 0.2097), (0.2626, -0.006427, -0.3321), (0.3282, -0.006427, -0.2605), (0.1896, -0.006427, -0.2651), (0.2553, -0.006427, -0.1936), (0.2626, 0.05997, -0.3321), (0.3282, 0.05997, -0.2605), (0.1896, 0.07139, -0.2651), (0.2553, 0.07139, -0.1936), (-0.2968, -0.005171, -0.2276), (-0.2971, -0.005171, -0.1305), (-0.3959, -0.005171, -0.2278), (-0.3961, -0.005171, -0.1307), (-0.2968, 0.07265, -0.2276), (-0.2971, 0.06485, -0.1305), (-0.3959, 0.05699, -0.2278), (-0.3961, 0.0492, -0.1307), (-0.4297, 0.001244, 0.1676), (-0.3965, 0.001244, 0.2038), (-0.4666, 0.001244, 0.2015), (-0.4334, 0.001244, 0.2377), (-0.4297, 0.02673, 0.1676), (-0.3965, 0.04064, 0.2038), (-0.4666, 0.02673, 0.2015), (-0.4334, 0.04064, 0.2377), (-0.2062, 0.001244, 0.2198), (-0.173, 0.001244, 0.256), (-0.2432, 0.001244, 0.2537), (-0.2099, 0.001244, 0.2899), (-0.2062, 0.04064, 0.2198), (-0.173, 0.04064, 0.256), (-0.2432, 0.0335, 0.2537), (-0.2099, 0.0335, 0.2899), (-0.2633, 0.001244, 0.05708), (-0.2746, 0.001244, 0.1049), (-0.3121, 0.001244, 0.04558), (-0.3234, 0.001244, 0.09343), (-0.2633, 0.04064, 0.05708), (-0.2746, 0.04064, 0.1049), (-0.3121, 0.04064, 0.04558), (-0.3234, 0.04064, 0.09343)], [], [(39, 24, 6, 11), (25, 11, 6, 37), (17, 27, 4, 33), (21, 23, 2, 34), (29, 15, 0, 38), (33, 4, 14, 30), (26, 25, 12, 13), (34, 2, 10, 26), (32, 15, 14, 36), (23, 35, 10, 2), (30, 29, 8, 9), (0, 15, 32, 20), (16, 17, 33, 5), (20, 32, 35, 23), (5, 33, 30, 9), (10, 35, 39, 11), (8, 29, 38, 1), (35, 32, 36, 39), (3, 34, 26, 13), (38, 0, 20, 22), (10, 11, 25, 26), (22, 20, 23, 21), (1, 38, 22, 31), (37, 6, 24, 18), (14, 15, 29, 30), (18, 24, 27, 17), (7, 37, 18, 19), (14, 4, 27, 36), (31, 22, 21, 28), (36, 27, 24, 39), (19, 18, 17, 16), (28, 21, 34, 3), (12, 25, 37, 7), (41, 43, 42, 40), (45, 44, 46, 47), (43, 41, 45, 47), (41, 40, 44, 45), (40, 42, 46, 44), (42, 43, 47, 46), (49, 51, 50, 48), (53, 52, 54, 55), (51, 49, 53, 55), (49, 48, 52, 53), (48, 50, 54, 52), (50, 51, 55, 54), (57, 59, 58, 56), (61, 60, 62, 63), (59, 57, 61, 63), (57, 56, 60, 61), (56, 58, 62, 60), (58, 59, 63, 62), (65, 67, 66, 64), (69, 68, 70, 71), (67, 65, 69, 71), (65, 64, 68, 69), (64, 66, 70, 68), (66, 67, 71, 70), (73, 75, 74, 72), (77, 76, 78, 79), (75, 73, 77, 79), (73, 72, 76, 77), (72, 74, 78, 76), (74, 75, 79, 78), (81, 83, 82, 80), (85, 84, 86, 87), (83, 81, 85, 87), (81, 80, 84, 85), (80, 82, 86, 84), (82, 83, 87, 86), (89, 91, 90, 88), (93, 92, 94, 95), (91, 89, 93, 95), (89, 88, 92, 93), (88, 90, 94, 92), (90, 91, 95, 94), (97, 99, 98, 96), (101, 100, 102, 103), (99, 97, 101, 103), (97, 96, 100, 101), (96, 98, 102, 100), (98, 99, 103, 102), (105, 107, 106, 104), (109, 108, 110, 111), (107, 105, 109, 111), (105, 104, 108, 109), (104, 106, 110, 108), (106, 107, 111, 110), (113, 115, 114, 112), (117, 116, 118, 119), (115, 113, 117, 119), (113, 112, 116, 117), (112, 114, 118, 116), (114, 115, 119, 118), (121, 123, 122, 120), (125, 124, 126, 127), (123, 121, 125, 127), (121, 120, 124, 125), (120, 122, 126, 124), (122, 123, 127, 126)])
me_cube_003.polygons.foreach_set('use_smooth', [True] * 99)
_uv = me_cube_003.uv_layers.new(name='UVMap')
_uv.uv.foreach_set('vector', [0.03018, 0.03288, 0.0, 0.03288, 0.0, 0.0, 0.03018, 5.511e-06, 0.6368, 0.02949, 0.6368, 4.13e-08, 0.6669, 4.694e-08, 0.6669, 0.02949, 0.3666, 0.6381, 0.3666, 0.6676, 0.3338, 0.6676, 0.3338, 0.6381, 0.3003, 0.3633, 0.3003, 0.3338, 0.3331, 0.3338, 0.3331, 0.3633, 0.9699, 0.02949, 0.9699, 3.221e-09, 1.0, -2.549e-10, 1.0, 0.02949, 0.6669, 0.02949, 0.6669, 1.617e-08, 0.697, 1.667e-08, 0.697, 0.02949, 0.3639, 0.02949, 0.6368, 0.02949, 0.6368, 0.3338, 0.3639, 0.3338, 0.3338, 0.02949, 0.3338, 6.545e-09, 0.3639, 8.208e-09, 0.3639, 0.02949, 0.3036, 0.301, 0.3036, 0.3338, 0.03018, 0.3338, 0.03018, 0.3009, 0.3338, 0.03294, 0.3036, 0.03293, 0.3036, 5.533e-05, 0.3338, 6.083e-05, 0.697, 0.02949, 0.9699, 0.02949, 0.9699, 0.3338, 0.697, 0.3338, 0.3338, 0.3338, 0.3036, 0.3338, 0.3036, 0.301, 0.3338, 0.301, 0.3666, 0.3338, 0.3666, 0.6381, 0.3338, 0.6381, 0.3338, 0.3338, 0.3338, 0.301, 0.3036, 0.301, 0.3036, 0.03293, 0.3338, 0.03294, 0.6669, 0.3338, 0.6669, 0.02949, 0.697, 0.02949, 0.697, 0.3338, 0.3036, 5.533e-05, 0.3036, 0.03293, 0.03018, 0.03288, 0.03018, 5.511e-06, 0.9699, 0.3338, 0.9699, 0.02949, 1.0, 0.02949, 1.0, 0.3338, 0.3036, 0.03293, 0.3036, 0.301, 0.03018, 0.3009, 0.03018, 0.03288, 0.3338, 0.3338, 0.3338, 0.02949, 0.3639, 0.02949, 0.3639, 0.3338, 2.743e-08, 0.3633, 2.52e-08, 0.3338, 0.03281, 0.3338, 0.03281, 0.3633, 0.3639, 8.208e-09, 0.6368, 4.13e-08, 0.6368, 0.02949, 0.3639, 0.02949, 0.03281, 0.3633, 0.03281, 0.3338, 0.3003, 0.3338, 0.3003, 0.3633, 1.061e-08, 0.6676, 2.743e-08, 0.3633, 0.03281, 0.3633, 0.03281, 0.6676, 0.6669, 0.6381, 0.6669, 0.6676, 0.6341, 0.6676, 0.6341, 0.6381, 0.697, 1.667e-08, 0.9699, 3.221e-09, 0.9699, 0.02949, 0.697, 0.02949, 0.6341, 0.6381, 0.6341, 0.6676, 0.3666, 0.6676, 0.3666, 0.6381, 0.6669, 0.3338, 0.6669, 0.6381, 0.6341, 0.6381, 0.6341, 0.3338, 0.03018, 0.3338, 0.0, 0.3338, 0.0, 0.3009, 0.03018, 0.3009, 0.03281, 0.6676, 0.03281, 0.3633, 0.3003, 0.3633, 0.3003, 0.6676, 0.03018, 0.3009, 0.0, 0.3009, 0.0, 0.03288, 0.03018, 0.03288, 0.6341, 0.3338, 0.6341, 0.6381, 0.3666, 0.6381, 0.3666, 0.3338, 0.3003, 0.6676, 0.3003, 0.3633, 0.3331, 0.3633, 0.3331, 0.6676, 0.6368, 0.3338, 0.6368, 0.02949, 0.6669, 0.02949, 0.6669, 0.3338, 0.3338, 0.8191, 0.3338, 0.6676, 0.4822, 0.6676, 0.4822, 0.8191, 0.8157, 0.8145, 0.6672, 0.8143, 0.6669, 0.6621, 0.8157, 0.6631, 0.1068, 0.6676, 0.1068, 0.8118, 5.086e-09, 0.8118, 1.133e-08, 0.6676, 0.4822, 0.8089, 0.4822, 0.6676, 0.6012, 0.6676, 0.589, 0.8089, 0.811, 0.4979, 0.6669, 0.4979, 0.6669, 0.3338, 0.811, 0.379, 0.8082, 0.6621, 0.6669, 0.6621, 0.6669, 0.5553, 0.8082, 0.4979, 0.811, 0.4939, 0.811, 0.4419, 0.8621, 0.4419, 0.8621, 0.4939, 0.8596, 0.656, 0.8082, 0.656, 0.8082, 0.6039, 0.8596, 0.6039, 0.6388, 0.8027, 0.6012, 0.8027, 0.6012, 0.7618, 0.6388, 0.7618, 0.4643, 0.86, 0.4274, 0.86, 0.4274, 0.838, 0.4643, 0.8191, 0.6388, 0.8648, 0.6388, 0.8272, 0.6608, 0.8272, 0.6608, 0.8648, 0.8526, 0.86, 0.8157, 0.86, 0.8157, 0.8191, 0.8526, 0.8381, 0.5602, 0.8885, 0.5602, 0.8089, 0.6383, 0.8089, 0.6383, 0.8885, 0.5602, 0.8888, 0.4823, 0.8879, 0.4822, 0.8089, 0.5602, 0.8093, 0.4274, 0.8191, 0.4274, 0.8755, 0.3831, 0.8755, 0.3831, 0.8191, 0.8157, 0.6621, 0.8711, 0.6621, 0.8711, 0.7563, 0.8157, 0.7064, 0.6577, 0.7618, 0.6012, 0.7618, 0.6012, 0.6993, 0.6577, 0.6676, 0.6669, 0.8145, 0.7222, 0.8145, 0.7222, 0.8588, 0.6669, 0.8771, 0.2133, 0.7958, 0.2133, 0.9045, 0.1068, 0.9045, 0.1068, 0.7958, 0.2139, 0.7966, 0.3197, 0.7958, 0.3197, 0.9045, 0.2133, 0.9047, 0.2149, 0.7958, 0.1068, 0.7958, 0.1068, 0.6676, 0.2149, 0.7105, 0.2149, 0.6676, 0.3208, 0.6676, 0.3208, 0.7407, 0.2149, 0.7958, 0.811, 0.4419, 0.811, 0.3338, 0.8841, 0.3338, 0.8841, 0.4419, 0.8936, 0.4979, 0.8936, 0.6039, 0.8082, 0.6039, 0.8205, 0.4979, 0.8157, 0.8191, 0.8157, 0.7563, 0.8773, 0.7563, 0.8773, 0.8191, 0.06168, 0.8746, 2.465e-08, 0.8745, 1.821e-08, 0.8118, 0.06168, 0.8118, 0.7716, 0.8145, 0.7716, 0.8772, 0.7222, 0.8772, 0.7301, 0.8145, 0.3831, 0.8191, 0.3831, 0.8805, 0.341, 0.8805, 0.3338, 0.8191, 0.06168, 0.8744, 0.06168, 0.8118, 0.09587, 0.8118, 0.1037, 0.8744, 0.7716, 0.8759, 0.7716, 0.8145, 0.813, 0.8145, 0.8058, 0.8759, 0.8157, 0.8931, 0.8157, 0.86, 0.8482, 0.86, 0.8482, 0.8931, 0.885, 0.8523, 0.8526, 0.8522, 0.8526, 0.8191, 0.885, 0.8192, 0.6627, 0.8908, 0.6388, 0.8908, 0.6388, 0.8648, 0.6627, 0.8697, 0.04727, 0.9005, 0.02387, 0.9005, 0.02387, 0.8746, 0.04727, 0.8746, 0.895, 0.7534, 0.8711, 0.7534, 0.8711, 0.7324, 0.895, 0.7274, 0.4598, 0.8834, 0.4598, 0.86, 0.4808, 0.86, 0.4808, 0.8834, 0.8621, 0.475, 0.8621, 0.4419, 0.8945, 0.4419, 0.8945, 0.475, 0.885, 0.8854, 0.8526, 0.8854, 0.8526, 0.8524, 0.885, 0.8523, 0.06168, 0.8744, 0.08555, 0.8744, 0.08555, 0.8966, 0.06168, 0.9004, 0.8817, 0.6371, 0.8817, 0.6605, 0.8596, 0.6605, 0.8596, 0.6371, -3.608e-09, 0.8746, 0.02387, 0.8746, 0.02387, 0.9005, -1.935e-09, 0.8967, 0.9007, 0.7823, 0.8773, 0.7823, 0.8773, 0.7563, 0.9007, 0.7563, 0.4598, 0.86, 0.4598, 0.893, 0.4274, 0.893, 0.4274, 0.86, 0.8596, 0.6039, 0.892, 0.6039, 0.892, 0.6371, 0.8596, 0.637, 0.8711, 0.6951, 0.8711, 0.6621, 0.8945, 0.6621, 0.8892, 0.6951, 0.6648, 0.7948, 0.6648, 0.8272, 0.6388, 0.8272, 0.6414, 0.7948, 0.6648, 0.7618, 0.6648, 0.7948, 0.644, 0.7948, 0.6388, 0.7618, 0.8711, 0.7274, 0.8711, 0.6951, 0.8892, 0.6951, 0.8918, 0.7274, 0.08733, 0.8912, 0.08733, 0.8744, 0.1037, 0.8744, 0.1037, 0.8912, 0.4808, 0.8358, 0.4643, 0.8358, 0.4643, 0.8191, 0.4808, 0.8191, 0.3331, 0.6808, 0.321, 0.6808, 0.321, 0.6676, 0.3331, 0.6676, 0.3331, 0.7334, 0.3213, 0.7334, 0.3213, 0.7249, 0.3331, 0.7202, 0.6577, 0.6797, 0.6577, 0.6676, 0.6662, 0.6676, 0.6662, 0.6797, 0.3331, 0.7202, 0.3213, 0.7202, 0.3213, 0.7071, 0.3331, 0.7117, 0.3831, 0.8923, 0.3831, 0.8755, 0.3995, 0.8755, 0.3995, 0.8923, 0.4807, 0.8526, 0.4643, 0.8526, 0.4643, 0.8358, 0.4807, 0.8359, 0.3331, 0.6939, 0.321, 0.6939, 0.321, 0.6808, 0.3331, 0.6832, 0.3331, 0.7465, 0.3213, 0.7465, 0.3213, 0.7334, 0.3331, 0.7334, 0.3331, 0.7071, 0.321, 0.7071, 0.321, 0.6963, 0.3331, 0.6939, 0.3223, 0.7584, 0.3223, 0.7465, 0.3331, 0.7465, 0.3331, 0.7584, 0.8785, 0.475, 0.8785, 0.4917, 0.8621, 0.4917, 0.8621, 0.475, 0.3995, 0.8755, 0.4159, 0.8755, 0.4159, 0.8923, 0.3995, 0.8923, 0.3197, 0.8288, 0.3197, 0.8123, 0.3328, 0.8123, 0.3328, 0.8288, 0.3328, 0.845, 0.3328, 0.8612, 0.3197, 0.8612, 0.3197, 0.845, 0.3328, 0.7958, 0.3328, 0.8123, 0.3197, 0.8123, 0.3197, 0.7958, 0.3197, 0.845, 0.3197, 0.8288, 0.3328, 0.8288, 0.3328, 0.845])
me_cube_003.materials.append(mat_material_003)
me_cube_003.use_mirror_vertex_groups = False
me_cube_003.update()
me_cube_002 = bpy.data.meshes.new('Cube.002')
me_cube_002.from_pydata([(0.5, 6.557e-08, -0.5), (0.5, -1.0, -0.5), (0.5, -6.557e-08, 0.5), (0.5, -1.0, 0.5), (-0.5, 6.557e-08, -0.5), (-0.5, -1.0, -0.5), (-0.5, -6.557e-08, 0.5), (-0.5, -1.0, 0.5), (0.4096, -1.0, -0.5), (-0.4096, -1.0, -0.5), (0.4096, -5.96e-08, 0.5), (-0.4096, -5.96e-08, 0.5), (-0.4096, -1.0, 0.5), (0.4096, -1.0, 0.5), (-0.4096, 5.96e-08, -0.5), (0.4096, 5.96e-08, -0.5), (-0.5, -1.0, -0.4015), (-0.5, -0.08836, -0.4015), (-0.5, -0.08836, 0.4015), (-0.5, -1.0, 0.4015), (0.5, 2.98e-08, -0.4015), (0.5, -0.08836, 0.4015), (0.5, -0.08836, -0.4015), (0.5, -2.98e-08, 0.4015), (-0.5, -2.98e-08, 0.4015), (-0.4096, -0.08836, 0.5), (0.4096, -0.08836, 0.5), (-0.5, 2.98e-08, -0.4015), (0.5, -1.0, 0.4015), (0.4096, -0.08836, -0.5), (-0.4096, -0.08836, -0.5), (0.5, -1.0, -0.4015), (0.4096, 2.98e-08, -0.4015), (-0.5, -0.08836, -0.5), (0.5, -0.08836, 0.5), (0.4096, -2.98e-08, 0.4015), (-0.4096, 2.98e-08, -0.4015), (-0.5, -0.08836, 0.5), (0.5, -0.08836, -0.5), (-0.4096, -2.98e-08, 0.4015), (0.4681, 5.257e-08, -0.4752), (0.4681, -5.2e-08, 0.4677), (-0.4429, 5.257e-08, -0.4752), (-0.4429, -5.2e-08, 0.4677), (0.4681, 0.8314, -0.4752), (0.4681, 0.8314, 0.4677), (-0.4429, 0.8314, -0.4752), (-0.4429, 0.8314, 0.4677), (0.4681, 0.06333, 0.4677), (-0.4429, 0.06333, 0.4677), (0.4681, 0.06333, -0.4752), (-0.4429, 0.06333, -0.4752), (0.4681, 0.7607, 0.4677), (0.4681, 0.7607, -0.4752), (-0.4429, 0.7607, -0.4752), (-0.4429, 0.7607, 0.4677), (0.399, -5.96e-08, 0.4677), (-0.3788, -5.96e-08, 0.4677), (0.399, 5.96e-08, -0.4752), (-0.3788, 5.96e-08, -0.4752), (0.399, 0.8314, 0.4677), (-0.3788, 0.8314, 0.4677), (0.399, 0.8314, -0.4752), (-0.3788, 0.8314, -0.4752), (-0.3788, 0.06333, -0.4752), (0.399, 0.06333, -0.4752), (0.399, 0.06333, 0.4677), (-0.3788, 0.06333, 0.4677), (-0.3788, 0.7607, -0.4752), (0.399, 0.7607, -0.4752), (0.399, 0.7607, 0.4677), (-0.3788, 0.7607, 0.4677), (0.4681, 4.13e-08, -0.416), (0.4681, -4.042e-08, 0.3968), (-0.4429, 4.13e-08, -0.416), (-0.4429, -4.042e-08, 0.3968), (0.4681, 0.8314, -0.416), (0.4681, 0.8314, 0.3968), (-0.4429, 0.8314, -0.416), (-0.4429, 0.8314, 0.3968), (-0.4429, 0.06333, 0.3968), (-0.4429, 0.06333, -0.416), (0.4681, 0.06333, -0.416), (0.4681, 0.06333, 0.3968), (-0.4429, 0.7607, 0.3968), (-0.4429, 0.7607, -0.416), (0.4681, 0.7607, -0.416), (0.4681, 0.7607, 0.3968), (0.399, 0.8314, -0.416), (0.399, 0.8314, 0.3968), (-0.3788, 0.8314, -0.416), (-0.3788, 0.8314, 0.3968), (0.399, -4.042e-08, 0.3968), (0.399, 4.13e-08, -0.416), (-0.3788, -4.042e-08, 0.3968), (-0.3788, 4.13e-08, -0.416)], [], [(39, 24, 6, 11), (25, 11, 6, 37), (17, 27, 4, 33), (21, 23, 2, 34), (29, 15, 0, 38), (33, 4, 14, 30), (26, 25, 12, 13), (34, 2, 10, 26), (32, 15, 14, 36), (23, 35, 10, 2), (30, 29, 8, 9), (0, 15, 32, 20), (16, 17, 33, 5), (20, 32, 35, 23), (5, 33, 30, 9), (10, 35, 39, 11), (8, 29, 38, 1), (35, 32, 36, 39), (3, 34, 26, 13), (38, 0, 20, 22), (10, 11, 25, 26), (22, 20, 23, 21), (1, 38, 22, 31), (37, 6, 24, 18), (14, 15, 29, 30), (18, 24, 27, 17), (7, 37, 18, 19), (14, 4, 27, 36), (31, 22, 21, 28), (36, 27, 24, 39), (19, 18, 17, 16), (28, 21, 34, 3), (12, 25, 37, 7), (95, 74, 42, 59), (90, 63, 46, 78), (70, 52, 45, 60), (86, 53, 44, 76), (68, 54, 46, 63), (84, 55, 47, 79), (75, 43, 49, 80), (59, 42, 51, 64), (72, 40, 50, 82), (56, 41, 48, 66), (80, 49, 55, 84), (64, 51, 54, 68), (82, 50, 53, 86), (66, 48, 52, 70), (49, 67, 71, 55), (67, 66, 70, 71), (50, 65, 69, 53), (65, 64, 68, 69), (43, 57, 67, 49), (57, 56, 66, 67), (40, 58, 65, 50), (58, 59, 64, 65), (53, 69, 62, 44), (69, 68, 63, 62), (55, 71, 61, 47), (71, 70, 60, 61), (76, 44, 62, 88), (88, 62, 63, 90), (72, 93, 58, 40), (93, 95, 59, 58), (56, 57, 94, 92), (92, 94, 95, 93), (41, 56, 92, 73), (73, 92, 93, 72), (60, 89, 91, 61), (89, 88, 90, 91), (45, 77, 89, 60), (77, 76, 88, 89), (48, 83, 87, 52), (83, 82, 86, 87), (51, 81, 85, 54), (81, 80, 84, 85), (41, 73, 83, 48), (73, 72, 82, 83), (42, 74, 81, 51), (74, 75, 80, 81), (54, 85, 78, 46), (85, 84, 79, 78), (52, 87, 77, 45), (87, 86, 76, 77), (61, 91, 79, 47), (91, 90, 78, 79), (57, 43, 75, 94), (94, 75, 74, 95)])
me_cube_002.polygons.foreach_set('use_smooth', [True] * 87)
_uv = me_cube_002.uv_layers.new(name='UVMap')
_uv.uv.foreach_set('vector', [0.825, 0.7, 0.875, 0.7, 0.875, 0.75, 0.825, 0.75, 0.5, 0.95, 0.625, 0.95, 0.625, 1.0, 0.5, 1.0, 0.5, 0.2, 0.625, 0.2, 0.625, 0.25, 0.5, 0.25, 0.5, 0.7, 0.625, 0.7, 0.625, 0.75, 0.5, 0.75, 0.5, 0.45, 0.625, 0.45, 0.625, 0.5, 0.5, 0.5, 0.5, 0.25, 0.625, 0.25, 0.625, 0.3, 0.5, 0.3, 0.5, 0.8, 0.5, 0.95, 0.375, 0.95, 0.375, 0.8, 0.5, 0.75, 0.625, 0.75, 0.625, 0.8, 0.5, 0.8, 0.675, 0.55, 0.675, 0.5, 0.825, 0.5, 0.825, 0.55, 0.625, 0.7, 0.675, 0.7, 0.675, 0.75, 0.625, 0.75, 0.5, 0.3, 0.5, 0.45, 0.375, 0.45, 0.375, 0.3, 0.625, 0.5, 0.675, 0.5, 0.675, 0.55, 0.625, 0.55, 0.375, 0.2, 0.5, 0.2, 0.5, 0.25, 0.375, 0.25, 0.625, 0.55, 0.675, 0.55, 0.675, 0.7, 0.625, 0.7, 0.375, 0.25, 0.5, 0.25, 0.5, 0.3, 0.375, 0.3, 0.675, 0.75, 0.675, 0.7, 0.825, 0.7, 0.825, 0.75, 0.375, 0.45, 0.5, 0.45, 0.5, 0.5, 0.375, 0.5, 0.675, 0.7, 0.675, 0.55, 0.825, 0.55, 0.825, 0.7, 0.375, 0.75, 0.5, 0.75, 0.5, 0.8, 0.375, 0.8, 0.5, 0.5, 0.625, 0.5, 0.625, 0.55, 0.5, 0.55, 0.625, 0.8, 0.625, 0.95, 0.5, 0.95, 0.5, 0.8, 0.5, 0.55, 0.625, 0.55, 0.625, 0.7, 0.5, 0.7, 0.375, 0.5, 0.5, 0.5, 0.5, 0.55, 0.375, 0.55, 0.5, 0.0, 0.625, 0.0, 0.625, 0.05, 0.5, 0.05, 0.625, 0.3, 0.625, 0.45, 0.5, 0.45, 0.5, 0.3, 0.5, 0.05, 0.625, 0.05, 0.625, 0.2, 0.5, 0.2, 0.375, 0.0, 0.5, 0.0, 0.5, 0.05, 0.375, 0.05, 0.825, 0.5, 0.875, 0.5, 0.875, 0.55, 0.825, 0.55, 0.375, 0.55, 0.5, 0.55, 0.5, 0.7, 0.375, 0.7, 0.825, 0.55, 0.875, 0.55, 0.875, 0.7, 0.825, 0.7, 0.375, 0.05, 0.5, 0.05, 0.5, 0.2, 0.375, 0.2, 0.375, 0.7, 0.5, 0.7, 0.5, 0.75, 0.375, 0.75, 0.375, 0.95, 0.5, 0.95, 0.5, 1.0, 0.375, 1.0, 0.775, 0.6, 0.825, 0.6, 0.825, 0.55, 0.775, 0.55, 0.775, 0.6, 0.775, 0.55, 0.825, 0.55, 0.825, 0.6, 0.725, 0.7, 0.675, 0.7, 0.675, 0.7, 0.725, 0.7, 0.675, 0.6, 0.675, 0.55, 0.675, 0.55, 0.675, 0.6, 0.775, 0.55, 0.825, 0.55, 0.825, 0.55, 0.775, 0.55, 0.825, 0.65, 0.825, 0.7, 0.825, 0.7, 0.825, 0.65, 0.825, 0.65, 0.825, 0.7, 0.825, 0.7, 0.825, 0.65, 0.775, 0.55, 0.825, 0.55, 0.825, 0.55, 0.775, 0.55, 0.675, 0.6, 0.675, 0.55, 0.675, 0.55, 0.675, 0.6, 0.725, 0.7, 0.675, 0.7, 0.675, 0.7, 0.725, 0.7, 0.825, 0.65, 0.825, 0.7, 0.825, 0.7, 0.825, 0.65, 0.775, 0.55, 0.825, 0.55, 0.825, 0.55, 0.775, 0.55, 0.675, 0.6, 0.675, 0.55, 0.675, 0.55, 0.675, 0.6, 0.725, 0.7, 0.675, 0.7, 0.675, 0.7, 0.725, 0.7, 0.825, 0.7, 0.775, 0.7, 0.775, 0.7, 0.825, 0.7, 0.775, 0.7, 0.725, 0.7, 0.725, 0.7, 0.775, 0.7, 0.675, 0.55, 0.725, 0.55, 0.725, 0.55, 0.675, 0.55, 0.725, 0.55, 0.775, 0.55, 0.775, 0.55, 0.725, 0.55, 0.825, 0.7, 0.775, 0.7, 0.775, 0.7, 0.825, 0.7, 0.775, 0.7, 0.725, 0.7, 0.725, 0.7, 0.775, 0.7, 0.675, 0.55, 0.725, 0.55, 0.725, 0.55, 0.675, 0.55, 0.725, 0.55, 0.775, 0.55, 0.775, 0.55, 0.725, 0.55, 0.675, 0.55, 0.725, 0.55, 0.725, 0.55, 0.675, 0.55, 0.725, 0.55, 0.775, 0.55, 0.775, 0.55, 0.725, 0.55, 0.825, 0.7, 0.775, 0.7, 0.775, 0.7, 0.825, 0.7, 0.775, 0.7, 0.725, 0.7, 0.725, 0.7, 0.775, 0.7, 0.675, 0.6, 0.675, 0.55, 0.725, 0.55, 0.725, 0.6, 0.725, 0.6, 0.725, 0.55, 0.775, 0.55, 0.775, 0.6, 0.675, 0.6, 0.725, 0.6, 0.725, 0.55, 0.675, 0.55, 0.725, 0.6, 0.775, 0.6, 0.775, 0.55, 0.725, 0.55, 0.725, 0.7, 0.775, 0.7, 0.775, 0.65, 0.725, 0.65, 0.725, 0.65, 0.775, 0.65, 0.775, 0.6, 0.725, 0.6, 0.675, 0.7, 0.725, 0.7, 0.725, 0.65, 0.675, 0.65, 0.675, 0.65, 0.725, 0.65, 0.725, 0.6, 0.675, 0.6, 0.725, 0.7, 0.725, 0.65, 0.775, 0.65, 0.775, 0.7, 0.725, 0.65, 0.725, 0.6, 0.775, 0.6, 0.775, 0.65, 0.675, 0.7, 0.675, 0.65, 0.725, 0.65, 0.725, 0.7, 0.675, 0.65, 0.675, 0.6, 0.725, 0.6, 0.725, 0.65, 0.675, 0.7, 0.675, 0.65, 0.675, 0.65, 0.675, 0.7, 0.675, 0.65, 0.675, 0.6, 0.675, 0.6, 0.675, 0.65, 0.825, 0.55, 0.825, 0.6, 0.825, 0.6, 0.825, 0.55, 0.825, 0.6, 0.825, 0.65, 0.825, 0.65, 0.825, 0.6, 0.675, 0.7, 0.675, 0.65, 0.675, 0.65, 0.675, 0.7, 0.675, 0.65, 0.675, 0.6, 0.675, 0.6, 0.675, 0.65, 0.825, 0.55, 0.825, 0.6, 0.825, 0.6, 0.825, 0.55, 0.825, 0.6, 0.825, 0.65, 0.825, 0.65, 0.825, 0.6, 0.825, 0.55, 0.825, 0.6, 0.825, 0.6, 0.825, 0.55, 0.825, 0.6, 0.825, 0.65, 0.825, 0.65, 0.825, 0.6, 0.675, 0.7, 0.675, 0.65, 0.675, 0.65, 0.675, 0.7, 0.675, 0.65, 0.675, 0.6, 0.675, 0.6, 0.675, 0.65, 0.775, 0.7, 0.775, 0.65, 0.825, 0.65, 0.825, 0.7, 0.775, 0.65, 0.775, 0.6, 0.825, 0.6, 0.825, 0.65, 0.775, 0.7, 0.825, 0.7, 0.825, 0.65, 0.775, 0.65, 0.775, 0.65, 0.825, 0.65, 0.825, 0.6, 0.775, 0.6])
me_cube_002.materials.append(mat_material_004)
me_cube_002.use_mirror_vertex_groups = False
me_cube_002.update()

# ---- objects
ob_cover = bpy.data.objects.new('cover', me_cube_001)
ob_traversdable = bpy.data.objects.new('traversdable', me_cube)
ob_obstacle = bpy.data.objects.new('obstacle', me_cube_003)
ob_cover_001 = bpy.data.objects.new('cover.001', me_cube_002)

# ---- transforms, parenting, visibility, modifiers, constraints
ob_cover.location = (0.0, 2.0, 0.0)
ob_cover.rotation_euler = (1.571, -0.0, 0.0)
ob_cover.lock_rotations_4d = False
ob_cover.empty_display_type = 'ARROWS'
ob_cover.lineart.crease_threshold = 0.0
ob_traversdable.location = (0.0, 0.0, 0.0)
ob_traversdable.rotation_euler = (1.571, -0.0, 0.0)
ob_traversdable.lock_rotations_4d = False
ob_traversdable.empty_display_type = 'ARROWS'
ob_traversdable.lineart.crease_threshold = 0.0
ob_obstacle.location = (0.0, -2.0, 0.0)
ob_obstacle.rotation_euler = (1.571, -0.0, 0.0)
ob_obstacle.lock_rotations_4d = False
ob_obstacle.empty_display_type = 'ARROWS'
ob_obstacle.lineart.crease_threshold = 0.0
ob_cover_001.location = (-4.0, 2.0, 0.0)
ob_cover_001.rotation_euler = (1.571, -0.0, 0.0)
ob_cover_001.lock_rotations_4d = False
ob_cover_001.empty_display_type = 'ARROWS'
ob_cover_001.lineart.crease_threshold = 0.0

# ---- collection membership
scene.collection.objects.link(ob_cover)
scene.collection.objects.link(ob_traversdable)
scene.collection.objects.link(ob_obstacle)
scene.collection.objects.link(ob_cover_001)

# ---- scene / render settings (as saved in the file)
scene.frame_start = 1; scene.frame_end = 250; scene.frame_set(1)
scene.render.engine = 'BLENDER_EEVEE_NEXT'
bpy.context.view_layer.update()

# ---- added for rendering (the .blend has no active camera and no usable light): camera, sun
cam_auto = bpy.data.cameras.new('AutoCamera')
cam_auto.lens = 50.0
cam_auto.sensor_width = 36.0
cam_auto.clip_end = 1000.0
ob_auto_camera = bpy.data.objects.new('AutoCamera', cam_auto)
scene.collection.objects.link(ob_auto_camera)
ob_auto_camera.location = (4.76064, -8.11277, 5.32947)
ob_auto_camera.rotation_euler = (1.09748, -7.21219e-08, 0.694738)
scene.camera = ob_auto_camera
light_auto_sun = bpy.data.lights.new('AutoSun', 'SUN')
light_auto_sun.energy = 3.0
light_auto_sun.angle = 0.0523599
ob_auto_sun = bpy.data.objects.new('AutoSun', light_auto_sun)
scene.collection.objects.link(ob_auto_sun)
ob_auto_sun.rotation_euler = (0.872665, 0.174533, 0.523599)
bpy.context.view_layer.update()
